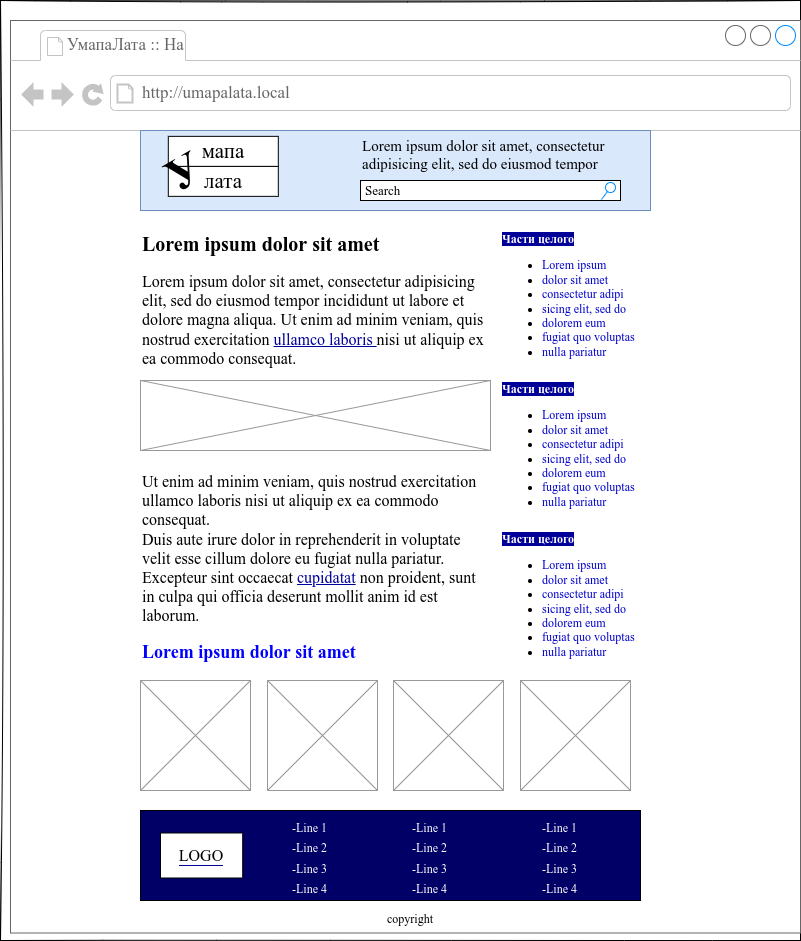

The diagram above was exported from draw.io. Its source (the exported page's mxGraphModel, read from the mxfile embedded in the PNG):
<mxGraphModel dx="1422" dy="734" grid="1" gridSize="10" guides="1" tooltips="1" connect="1" arrows="1" fold="1" page="0" pageScale="1" pageWidth="827" pageHeight="1169" math="0" shadow="0">
  <root>
    <mxCell id="0" />
    <mxCell id="1" parent="0" />
    <mxCell id="SQOw9FuBj8CR7Zf5_qGk-1" value="" style="rounded=0;whiteSpace=wrap;html=1;sketch=1;" parent="1" vertex="1">
      <mxGeometry x="10" y="230" width="800" height="940" as="geometry" />
    </mxCell>
    <mxCell id="g_5vNB14PyHybEv89GLR-1" value="" style="strokeWidth=1;shadow=0;dashed=0;align=center;html=1;shape=mxgraph.mockup.containers.browserWindow;rSize=0;strokeColor=#666666;strokeColor2=#008cff;strokeColor3=#c4c4c4;mainText=,;recursiveResize=0;fillColor=none;" vertex="1" parent="1">
      <mxGeometry x="20" y="250" width="790" height="912.5" as="geometry" />
    </mxCell>
    <mxCell id="g_5vNB14PyHybEv89GLR-2" value="УмапаЛата :: На" style="strokeWidth=1;shadow=0;dashed=0;align=center;html=1;shape=mxgraph.mockup.containers.anchor;fontSize=17;fontColor=#666666;align=left;" vertex="1" parent="g_5vNB14PyHybEv89GLR-1">
      <mxGeometry x="55" y="12" width="160" height="26" as="geometry" />
    </mxCell>
    <mxCell id="g_5vNB14PyHybEv89GLR-3" value="http://umapalata.local" style="strokeWidth=1;shadow=0;dashed=0;align=center;html=1;shape=mxgraph.mockup.containers.anchor;rSize=0;fontSize=17;fontColor=#666666;align=left;" vertex="1" parent="g_5vNB14PyHybEv89GLR-1">
      <mxGeometry x="130" y="60" width="250" height="26" as="geometry" />
    </mxCell>
    <mxCell id="g_5vNB14PyHybEv89GLR-4" value="" style="rounded=0;whiteSpace=wrap;html=1;fillColor=#dae8fc;strokeColor=#6c8ebf;" vertex="1" parent="g_5vNB14PyHybEv89GLR-1">
      <mxGeometry x="130" y="110" width="510" height="80" as="geometry" />
    </mxCell>
    <mxCell id="g_5vNB14PyHybEv89GLR-10" value="" style="group" vertex="1" connectable="0" parent="g_5vNB14PyHybEv89GLR-1">
      <mxGeometry x="129.99911086754466" y="111.69936490538905" width="137.81088913245534" height="78.3012701892219" as="geometry" />
    </mxCell>
    <mxCell id="g_5vNB14PyHybEv89GLR-7" value="&lt;font style=&quot;font-size: 21px&quot;&gt;лата&lt;/font&gt;" style="rounded=0;whiteSpace=wrap;html=1;fontSize=16;strokeWidth=0;" vertex="1" parent="g_5vNB14PyHybEv89GLR-10">
      <mxGeometry x="27.810889132455344" y="34.15063509461095" width="110" height="30" as="geometry" />
    </mxCell>
    <mxCell id="g_5vNB14PyHybEv89GLR-6" value="&lt;font style=&quot;font-size: 21px&quot;&gt;мапа&lt;/font&gt;" style="rounded=0;whiteSpace=wrap;html=1;fontSize=16;strokeWidth=0;" vertex="1" parent="g_5vNB14PyHybEv89GLR-10">
      <mxGeometry x="27.810889132455344" y="4.150635094610948" width="110" height="30" as="geometry" />
    </mxCell>
    <mxCell id="g_5vNB14PyHybEv89GLR-5" value="&lt;font style=&quot;font-size: 46px&quot;&gt;&lt;b&gt;У&lt;/b&gt;&lt;/font&gt;" style="rounded=0;whiteSpace=wrap;html=1;rotation=-30;strokeWidth=0;fillColor=none;strokeColor=none;" vertex="1" parent="g_5vNB14PyHybEv89GLR-10">
      <mxGeometry x="7.810889132455344" y="14.150635094610948" width="70" height="50" as="geometry" />
    </mxCell>
    <mxCell id="g_5vNB14PyHybEv89GLR-8" style="edgeStyle=orthogonalEdgeStyle;rounded=0;orthogonalLoop=1;jettySize=auto;html=1;exitX=0.5;exitY=1;exitDx=0;exitDy=0;fontSize=21;" edge="1" parent="g_5vNB14PyHybEv89GLR-10" source="g_5vNB14PyHybEv89GLR-7" target="g_5vNB14PyHybEv89GLR-7">
      <mxGeometry relative="1" as="geometry" />
    </mxCell>
    <mxCell id="g_5vNB14PyHybEv89GLR-11" value="&lt;font style=&quot;font-size: 15px&quot;&gt;Lorem ipsum dolor sit amet, consectetur adipisicing elit, sed do eiusmod tempor&lt;/font&gt;" style="text;spacingTop=-5;whiteSpace=wrap;html=1;align=left;fontSize=12;fontFamily=Helvetica;fillColor=none;strokeColor=none;" vertex="1" parent="g_5vNB14PyHybEv89GLR-1">
      <mxGeometry x="350" y="115" width="250" height="20" as="geometry" />
    </mxCell>
    <mxCell id="g_5vNB14PyHybEv89GLR-12" value="&lt;font style=&quot;font-size: 13px&quot;&gt;Search&lt;/font&gt;" style="strokeWidth=1;shadow=0;dashed=0;align=center;html=1;shape=mxgraph.mockup.forms.searchBox;mainText=;strokeColor2=#008cff;fontSize=17;align=left;spacingLeft=3;" vertex="1" parent="g_5vNB14PyHybEv89GLR-1">
      <mxGeometry x="350" y="160" width="260" height="20" as="geometry" />
    </mxCell>
    <mxCell id="g_5vNB14PyHybEv89GLR-13" value="&lt;font style=&quot;font-size: 16px&quot;&gt;Lorem ipsum dolor sit amet, consectetur adipisicing elit, sed do eiusmod tempor incididunt ut labore et dolore magna aliqua. Ut enim ad minim veniam, quis nostrud exercitation &lt;u&gt;&lt;font color=&quot;#000099&quot;&gt;ullamco laboris &lt;/font&gt;&lt;/u&gt;nisi ut aliquip ex ea commodo consequat.&amp;nbsp;&lt;/font&gt;" style="text;spacingTop=-5;whiteSpace=wrap;html=1;align=left;fontSize=12;fontFamily=Helvetica;fillColor=none;strokeColor=none;" vertex="1" parent="g_5vNB14PyHybEv89GLR-1">
      <mxGeometry x="130" y="250" width="350" height="110" as="geometry" />
    </mxCell>
    <mxCell id="g_5vNB14PyHybEv89GLR-14" value="&lt;font style=&quot;font-size: 20px&quot; face=&quot;Verdana&quot;&gt;&lt;b&gt;Lorem ipsum dolor sit amet&lt;/b&gt;&lt;/font&gt;" style="text;spacingTop=-5;whiteSpace=wrap;html=1;align=left;fontSize=12;fontFamily=Helvetica;fillColor=none;strokeColor=none;" vertex="1" parent="g_5vNB14PyHybEv89GLR-1">
      <mxGeometry x="130" y="210" width="330" height="30" as="geometry" />
    </mxCell>
    <mxCell id="g_5vNB14PyHybEv89GLR-15" value="&lt;div&gt;&lt;b&gt;&lt;font color=&quot;#ffffff&quot; style=&quot;background-color: rgb(0 , 0 , 153)&quot;&gt;Части целого&lt;/font&gt;&lt;/b&gt;&lt;/div&gt;&lt;ul&gt;&lt;li&gt;&lt;font color=&quot;#0000cc&quot;&gt;Lorem ipsum &lt;/font&gt;&lt;/li&gt;&lt;li&gt;&lt;font color=&quot;#0000cc&quot;&gt;dolor sit amet &lt;/font&gt;&lt;/li&gt;&lt;li&gt;&lt;font color=&quot;#0000cc&quot;&gt;consectetur adipi&lt;/font&gt;&lt;/li&gt;&lt;li&gt;&lt;font color=&quot;#0000cc&quot;&gt;sicing elit, sed do &lt;/font&gt;&lt;/li&gt;&lt;li&gt;&lt;font color=&quot;#0000cc&quot;&gt;dolorem eum &lt;/font&gt;&lt;/li&gt;&lt;li&gt;&lt;font color=&quot;#0000cc&quot;&gt;fugiat quo voluptas &lt;/font&gt;&lt;/li&gt;&lt;li&gt;&lt;font color=&quot;#0000cc&quot;&gt;nulla pariatur&lt;/font&gt;&lt;/li&gt;&lt;/ul&gt;" style="text;spacingTop=-5;whiteSpace=wrap;html=1;align=left;fontSize=12;fontFamily=Helvetica;fillColor=none;strokeColor=none;" vertex="1" parent="g_5vNB14PyHybEv89GLR-1">
      <mxGeometry x="490" y="210" width="150" height="150" as="geometry" />
    </mxCell>
    <mxCell id="g_5vNB14PyHybEv89GLR-22" value="&lt;div&gt;&lt;b&gt;&lt;font color=&quot;#ffffff&quot; style=&quot;background-color: rgb(0 , 0 , 153)&quot;&gt;Части целого&lt;/font&gt;&lt;/b&gt;&lt;/div&gt;&lt;ul&gt;&lt;li&gt;&lt;font color=&quot;#0000cc&quot;&gt;Lorem ipsum &lt;/font&gt;&lt;/li&gt;&lt;li&gt;&lt;font color=&quot;#0000cc&quot;&gt;dolor sit amet &lt;/font&gt;&lt;/li&gt;&lt;li&gt;&lt;font color=&quot;#0000cc&quot;&gt;consectetur adipi&lt;/font&gt;&lt;/li&gt;&lt;li&gt;&lt;font color=&quot;#0000cc&quot;&gt;sicing elit, sed do &lt;/font&gt;&lt;/li&gt;&lt;li&gt;&lt;font color=&quot;#0000cc&quot;&gt;dolorem eum &lt;/font&gt;&lt;/li&gt;&lt;li&gt;&lt;font color=&quot;#0000cc&quot;&gt;fugiat quo voluptas &lt;/font&gt;&lt;/li&gt;&lt;li&gt;&lt;font color=&quot;#0000cc&quot;&gt;nulla pariatur&lt;/font&gt;&lt;/li&gt;&lt;/ul&gt;" style="text;spacingTop=-5;whiteSpace=wrap;html=1;align=left;fontSize=12;fontFamily=Helvetica;fillColor=none;strokeColor=none;" vertex="1" parent="g_5vNB14PyHybEv89GLR-1">
      <mxGeometry x="490" y="360" width="150" height="150" as="geometry" />
    </mxCell>
    <mxCell id="g_5vNB14PyHybEv89GLR-23" value="&lt;div&gt;&lt;b&gt;&lt;font color=&quot;#ffffff&quot; style=&quot;background-color: rgb(0 , 0 , 153)&quot;&gt;Части целого&lt;/font&gt;&lt;/b&gt;&lt;/div&gt;&lt;ul&gt;&lt;li&gt;&lt;font color=&quot;#0000cc&quot;&gt;Lorem ipsum &lt;/font&gt;&lt;/li&gt;&lt;li&gt;&lt;font color=&quot;#0000cc&quot;&gt;dolor sit amet &lt;/font&gt;&lt;/li&gt;&lt;li&gt;&lt;font color=&quot;#0000cc&quot;&gt;consectetur adipi&lt;/font&gt;&lt;/li&gt;&lt;li&gt;&lt;font color=&quot;#0000cc&quot;&gt;sicing elit, sed do &lt;/font&gt;&lt;/li&gt;&lt;li&gt;&lt;font color=&quot;#0000cc&quot;&gt;dolorem eum &lt;/font&gt;&lt;/li&gt;&lt;li&gt;&lt;font color=&quot;#0000cc&quot;&gt;fugiat quo voluptas &lt;/font&gt;&lt;/li&gt;&lt;li&gt;&lt;font color=&quot;#0000cc&quot;&gt;nulla pariatur&lt;/font&gt;&lt;/li&gt;&lt;/ul&gt;" style="text;spacingTop=-5;whiteSpace=wrap;html=1;align=left;fontSize=12;fontFamily=Helvetica;fillColor=none;strokeColor=none;" vertex="1" parent="g_5vNB14PyHybEv89GLR-1">
      <mxGeometry x="490" y="510" width="150" height="150" as="geometry" />
    </mxCell>
    <mxCell id="g_5vNB14PyHybEv89GLR-24" value="" style="verticalLabelPosition=bottom;shadow=0;dashed=0;align=center;html=1;verticalAlign=top;strokeWidth=1;shape=mxgraph.mockup.graphics.simpleIcon;strokeColor=#999999;labelBackgroundColor=#000099;fontFamily=Verdana;fontSize=16;fontColor=#FFFFFF;fillColor=none;" vertex="1" parent="g_5vNB14PyHybEv89GLR-1">
      <mxGeometry x="130" y="360" width="350" height="70" as="geometry" />
    </mxCell>
    <mxCell id="g_5vNB14PyHybEv89GLR-25" value="&lt;font style=&quot;font-size: 16px&quot;&gt;Ut enim ad minim veniam, quis nostrud exercitation ullamco laboris nisi ut aliquip ex ea commodo consequat. &lt;br&gt;Duis aute irure dolor in reprehenderit in voluptate velit esse cillum dolore eu fugiat nulla pariatur. Excepteur sint occaecat &lt;font color=&quot;#000099&quot;&gt;&lt;u&gt;cupidatat&lt;/u&gt;&lt;/font&gt; non proident, sunt in culpa qui officia deserunt mollit anim id est laborum.&lt;/font&gt;" style="text;spacingTop=-5;whiteSpace=wrap;html=1;align=left;fontSize=12;fontFamily=Helvetica;fillColor=none;strokeColor=none;" vertex="1" parent="g_5vNB14PyHybEv89GLR-1">
      <mxGeometry x="130" y="450" width="350" height="170" as="geometry" />
    </mxCell>
    <mxCell id="g_5vNB14PyHybEv89GLR-26" value="&lt;font face=&quot;Verdana&quot; size=&quot;1&quot; color=&quot;#0000ff&quot;&gt;&lt;b style=&quot;font-size: 18px&quot;&gt;Lorem ipsum dolor sit amet&lt;/b&gt;&lt;/font&gt;" style="text;spacingTop=-5;whiteSpace=wrap;html=1;align=left;fontSize=12;fontFamily=Helvetica;fillColor=none;strokeColor=none;" vertex="1" parent="g_5vNB14PyHybEv89GLR-1">
      <mxGeometry x="130" y="620" width="330" height="30" as="geometry" />
    </mxCell>
    <mxCell id="g_5vNB14PyHybEv89GLR-31" value="" style="group" vertex="1" connectable="0" parent="g_5vNB14PyHybEv89GLR-1">
      <mxGeometry x="130" y="660" width="490" height="110" as="geometry" />
    </mxCell>
    <mxCell id="g_5vNB14PyHybEv89GLR-27" value="" style="verticalLabelPosition=bottom;shadow=0;dashed=0;align=center;html=1;verticalAlign=top;strokeWidth=1;shape=mxgraph.mockup.graphics.simpleIcon;strokeColor=#999999;labelBackgroundColor=#000099;fontFamily=Verdana;fontSize=18;fontColor=#0000FF;fillColor=none;" vertex="1" parent="g_5vNB14PyHybEv89GLR-31">
      <mxGeometry width="110" height="110" as="geometry" />
    </mxCell>
    <mxCell id="g_5vNB14PyHybEv89GLR-28" value="" style="verticalLabelPosition=bottom;shadow=0;dashed=0;align=center;html=1;verticalAlign=top;strokeWidth=1;shape=mxgraph.mockup.graphics.simpleIcon;strokeColor=#999999;labelBackgroundColor=#000099;fontFamily=Verdana;fontSize=18;fontColor=#0000FF;fillColor=none;" vertex="1" parent="g_5vNB14PyHybEv89GLR-31">
      <mxGeometry x="380" width="110" height="110" as="geometry" />
    </mxCell>
    <mxCell id="g_5vNB14PyHybEv89GLR-29" value="" style="verticalLabelPosition=bottom;shadow=0;dashed=0;align=center;html=1;verticalAlign=top;strokeWidth=1;shape=mxgraph.mockup.graphics.simpleIcon;strokeColor=#999999;labelBackgroundColor=#000099;fontFamily=Verdana;fontSize=18;fontColor=#0000FF;fillColor=none;" vertex="1" parent="g_5vNB14PyHybEv89GLR-31">
      <mxGeometry x="253" width="110" height="110" as="geometry" />
    </mxCell>
    <mxCell id="g_5vNB14PyHybEv89GLR-30" value="" style="verticalLabelPosition=bottom;shadow=0;dashed=0;align=center;html=1;verticalAlign=top;strokeWidth=1;shape=mxgraph.mockup.graphics.simpleIcon;strokeColor=#999999;labelBackgroundColor=#000099;fontFamily=Verdana;fontSize=18;fontColor=#0000FF;fillColor=none;" vertex="1" parent="g_5vNB14PyHybEv89GLR-31">
      <mxGeometry x="127" width="110" height="110" as="geometry" />
    </mxCell>
    <mxCell id="g_5vNB14PyHybEv89GLR-33" value="" style="rounded=0;whiteSpace=wrap;html=1;labelBackgroundColor=#000099;fontFamily=Verdana;fontSize=18;fontColor=#0000FF;strokeWidth=0;fillColor=#000066;" vertex="1" parent="g_5vNB14PyHybEv89GLR-1">
      <mxGeometry x="130" y="790" width="500" height="90" as="geometry" />
    </mxCell>
    <mxCell id="g_5vNB14PyHybEv89GLR-34" value="&lt;span style=&quot;background-color: rgb(255 , 255 , 255)&quot;&gt;&lt;font style=&quot;font-size: 16px&quot;&gt;LOGO&lt;/font&gt;&lt;/span&gt;" style="rounded=0;whiteSpace=wrap;html=1;labelBackgroundColor=#000099;fontFamily=Verdana;fontSize=18;strokeWidth=0;" vertex="1" parent="g_5vNB14PyHybEv89GLR-1">
      <mxGeometry x="150" y="812.5" width="82.19" height="45" as="geometry" />
    </mxCell>
    <mxCell id="g_5vNB14PyHybEv89GLR-36" value="&lt;font style=&quot;font-size: 12px;&quot;&gt;-Line 1&lt;br&gt;-Line 2&lt;br&gt;-Line 3&lt;br&gt;-Line 4&lt;/font&gt;" style="strokeWidth=1;shadow=0;dashed=0;align=center;html=1;shape=mxgraph.mockup.text.bulletedList;textColor=#666666;mainText=,,,,;textSize=17;bulletStyle=none;strokeColor=none;fillColor=none;align=left;verticalAlign=top;fontSize=17;fontColor=#FFFFFF;labelBackgroundColor=none;fontFamily=Verdana;" vertex="1" parent="g_5vNB14PyHybEv89GLR-1">
      <mxGeometry x="280" y="790" width="60" height="90" as="geometry" />
    </mxCell>
    <mxCell id="g_5vNB14PyHybEv89GLR-37" value="&lt;font style=&quot;font-size: 12px;&quot;&gt;-Line 1&lt;br&gt;-Line 2&lt;br&gt;-Line 3&lt;br&gt;-Line 4&lt;/font&gt;" style="strokeWidth=1;shadow=0;dashed=0;align=center;html=1;shape=mxgraph.mockup.text.bulletedList;textColor=#666666;mainText=,,,,;textSize=17;bulletStyle=none;strokeColor=none;fillColor=none;align=left;verticalAlign=top;fontSize=17;fontColor=#FFFFFF;labelBackgroundColor=none;fontFamily=Verdana;" vertex="1" parent="g_5vNB14PyHybEv89GLR-1">
      <mxGeometry x="400" y="790" width="60" height="90" as="geometry" />
    </mxCell>
    <mxCell id="g_5vNB14PyHybEv89GLR-38" value="&lt;font style=&quot;font-size: 12px;&quot;&gt;-Line 1&lt;br&gt;-Line 2&lt;br&gt;-Line 3&lt;br&gt;-Line 4&lt;/font&gt;" style="strokeWidth=1;shadow=0;dashed=0;align=center;html=1;shape=mxgraph.mockup.text.bulletedList;textColor=#666666;mainText=,,,,;textSize=17;bulletStyle=none;strokeColor=none;fillColor=none;align=left;verticalAlign=top;fontSize=17;fontColor=#FFFFFF;labelBackgroundColor=none;fontFamily=Verdana;" vertex="1" parent="g_5vNB14PyHybEv89GLR-1">
      <mxGeometry x="530" y="790" width="60" height="90" as="geometry" />
    </mxCell>
    <mxCell id="g_5vNB14PyHybEv89GLR-39" value="&lt;font face=&quot;Verdana&quot; style=&quot;font-size: 12px&quot;&gt;copyright&lt;/font&gt;" style="text;spacingTop=-5;whiteSpace=wrap;html=1;align=center;fontSize=12;fontFamily=Helvetica;fillColor=none;strokeColor=none;" vertex="1" parent="g_5vNB14PyHybEv89GLR-1">
      <mxGeometry x="235" y="890" width="330" height="30" as="geometry" />
    </mxCell>
  </root>
</mxGraphModel>